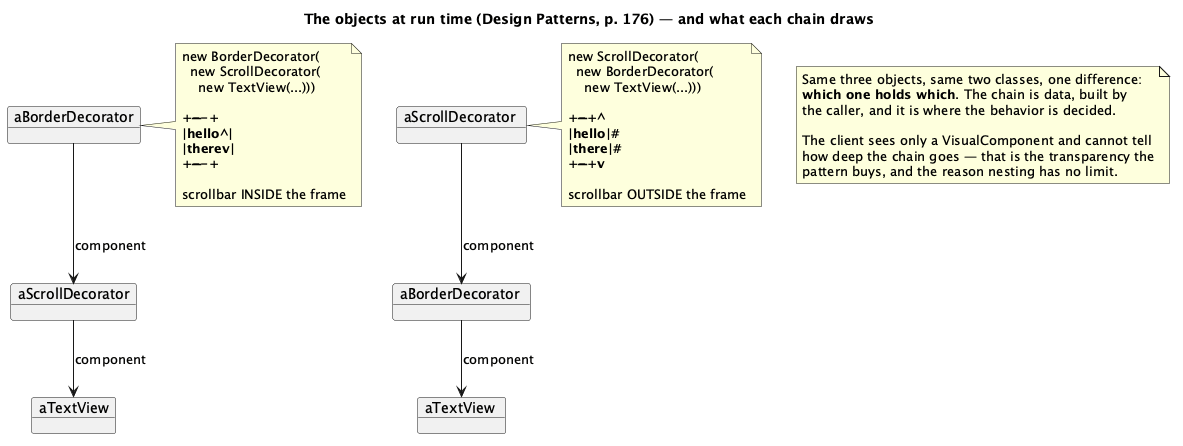

The diagram above was rendered by PlantUML. Its source (embedded in the PNG):
@startuml Decorator-Visual-Objects
skinparam classAttributeIconSize 0
title The objects at run time (Design Patterns, p. 176) — and what each chain draws

object "aBorderDecorator" as bd1
object "aScrollDecorator" as sd1
object "aTextView" as tv1

bd1 --> sd1 : component
sd1 --> tv1 : component

note right of bd1
  new BorderDecorator(
    new ScrollDecorator(
      new TextView(...)))

  <b>+------+</b>
  <b>|hello^|</b>
  <b>|therev|</b>
  <b>+------+</b>

  scrollbar INSIDE the frame
end note

object "aScrollDecorator " as sd2
object "aBorderDecorator " as bd2
object "aTextView " as tv2

sd2 --> bd2 : component
bd2 --> tv2 : component

note right of sd2
  new ScrollDecorator(
    new BorderDecorator(
      new TextView(...)))

  <b>+-----+^</b>
  <b>|hello|#</b>
  <b>|there|#</b>
  <b>+-----+v</b>

  scrollbar OUTSIDE the frame
end note

note as N1
  Same three objects, same two classes, one difference:
  **which one holds which**. The chain is data, built by
  the caller, and it is where the behavior is decided.

  The client sees only a VisualComponent and cannot tell
  how deep the chain goes — that is the transparency the
  pattern buys, and the reason nesting has no limit.
end note

@enduml